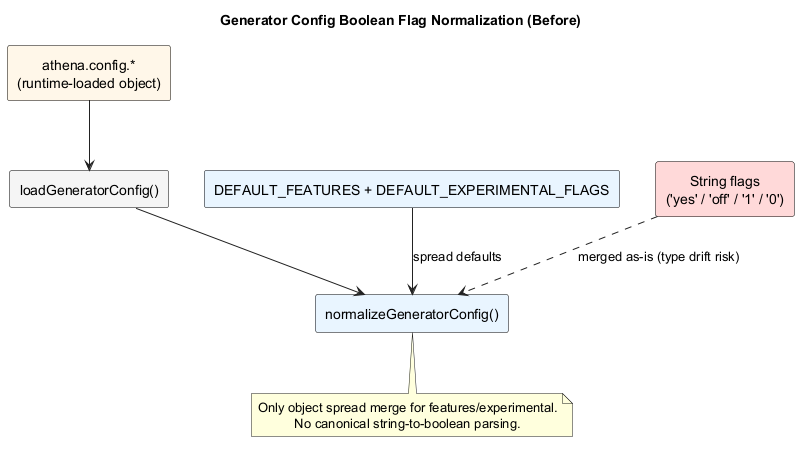

The diagram above was rendered by PlantUML. Its source (embedded in the PNG):
@startuml
skinparam backgroundColor white
skinparam defaultTextAlignment center
skinparam shadowing false
skinparam ArrowColor #222222
skinparam ArrowFontColor #000000
skinparam packageStyle rectangle
skinparam rectangle {
  FontColor #000000
  BorderColor #000000
}
title Generator Config Boolean Flag Normalization (Before)

rectangle "athena.config.*\n(runtime-loaded object)" as ConfigFile #FFF7E8
rectangle "loadGeneratorConfig()" as Loader #F5F5F5
rectangle "normalizeGeneratorConfig()" as Normalize #E8F4FF
rectangle "DEFAULT_FEATURES + DEFAULT_EXPERIMENTAL_FLAGS" as Defaults #E8F4FF
rectangle "String flags\n('yes' / 'off' / '1' / '0')" as StringFlags #FFD9D9

ConfigFile --> Loader
Loader --> Normalize
Defaults --> Normalize : spread defaults
StringFlags ..> Normalize : merged as-is (type drift risk)

note bottom of Normalize
Only object spread merge for features/experimental.
No canonical string-to-boolean parsing.
end note
@enduml